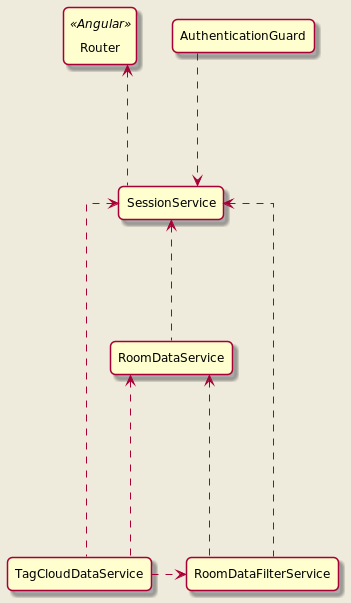

The diagram above was rendered by PlantUML. Its source (embedded in the PNG):
@startuml

' hide the spot
hide circle
' avoid problems with angled crows feet
skinparam linetype ortho
' hide line when no methods are present
hide empty methods
' hide line when no fields are present
hide empty fields
skinparam roundcorner 10
skinparam Padding 5
skinparam backgroundColor #EEEBDC

class Router <<Angular>>
class AuthenticationGuard
class SessionService
class TagCloudDataService
class RoomDataService
class RoomDataFilterService

Router <.down.. SessionService
AuthenticationGuard .down..> SessionService
TagCloudDataService .up..> SessionService
RoomDataService .up..> SessionService
RoomDataFilterService .up..> RoomDataService
RoomDataFilterService .up..> SessionService
TagCloudDataService .up...> RoomDataService
TagCloudDataService .right...> RoomDataFilterService

@enduml